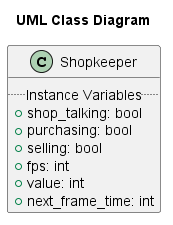

The diagram above was rendered by PlantUML. Its source (embedded in the PNG):
@startuml shopkeeper
scale 1
title  "UML Class Diagram"
class Shopkeeper {
	.. Instance Variables ..
	+ shop_talking: bool
	+ purchasing: bool
    + selling: bool
    + fps: int
    + value: int
    + next_frame_time: int
}
@enduml